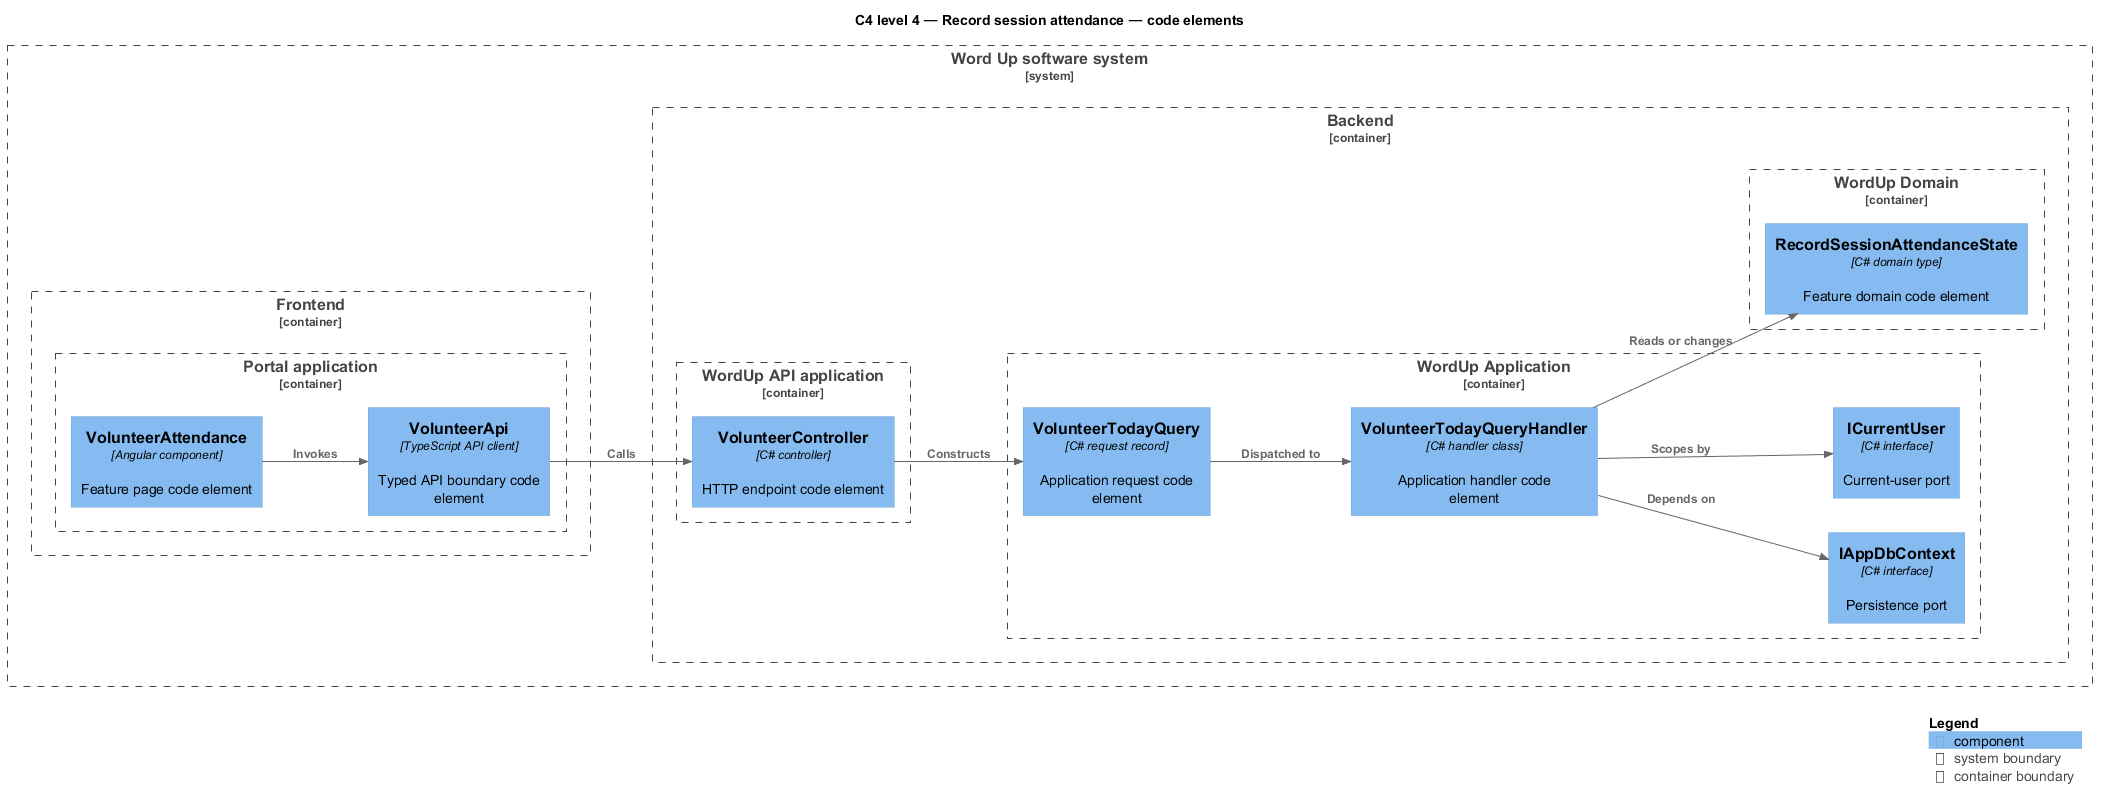

The diagram above was rendered by PlantUML. Its source (embedded in the PNG):
@startuml
!include <C4/C4_Component>
LAYOUT_LEFT_RIGHT()
title C4 level 4 — Record session attendance — code elements
System_Boundary(wordup, "Word Up software system") {
  Container_Boundary(frontend, "Frontend") {
    Container_Boundary(frontend_app, "Portal application") {
      Component(page, "VolunteerAttendance", "Angular component", "Feature page code element")
      Component(client, "VolunteerApi", "TypeScript API client", "Typed API boundary code element")
    }
  }
  Container_Boundary(backend, "Backend") {
    Container_Boundary(api_app, "WordUp API application") {
      Component(controller, "VolunteerController", "C# controller", "HTTP endpoint code element")
    }
    Container_Boundary(application, "WordUp Application") {
      Component(request, "VolunteerTodayQuery", "C# request record", "Application request code element")
      Component(handler, "VolunteerTodayQueryHandler", "C# handler class", "Application handler code element")
      Component(dbport, "IAppDbContext", "C# interface", "Persistence port")
      Component(current, "ICurrentUser", "C# interface", "Current-user port")
    }
    Container_Boundary(domain, "WordUp Domain") {
      Component(entity, "RecordSessionAttendanceState", "C# domain type", "Feature domain code element")
    }
  }
}
Rel(page, client, "Invokes")
Rel(client, controller, "Calls")
Rel(controller, request, "Constructs")
Rel(request, handler, "Dispatched to")
Rel(handler, dbport, "Depends on")
Rel(handler, current, "Scopes by")
Rel(handler, entity, "Reads or changes")
SHOW_LEGEND()
@enduml